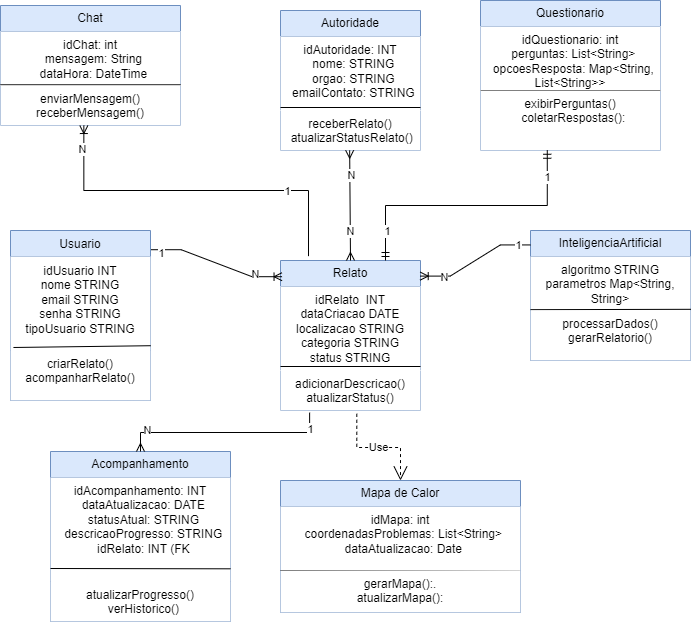

The diagram above was exported from draw.io. Its source (the exported page's mxGraphModel, read from the mxfile embedded in the PNG):
<mxGraphModel dx="792" dy="1988" grid="1" gridSize="10" guides="1" tooltips="1" connect="1" arrows="1" fold="1" page="1" pageScale="1" pageWidth="827" pageHeight="1169" math="0" shadow="0">
  <root>
    <mxCell id="WIyWlLk6GJQsqaUBKTNV-0" />
    <mxCell id="WIyWlLk6GJQsqaUBKTNV-1" parent="WIyWlLk6GJQsqaUBKTNV-0" />
    <mxCell id="CIieSBesSFdZxCkNuszv-22" value="Usuario" style="swimlane;fontStyle=0;childLayout=stackLayout;horizontal=1;startSize=26;fillColor=#dae8fc;horizontalStack=0;resizeParent=1;resizeParentMax=0;resizeLast=0;collapsible=1;marginBottom=0;whiteSpace=wrap;html=1;spacingTop=1;strokeColor=#6c8ebf;" parent="WIyWlLk6GJQsqaUBKTNV-1" vertex="1">
      <mxGeometry x="50" y="50" width="140" height="170" as="geometry" />
    </mxCell>
    <mxCell id="CIieSBesSFdZxCkNuszv-23" value="idUsuario INT&lt;div&gt;nome STRING&lt;br&gt;&lt;/div&gt;&lt;div&gt;email STRING&lt;br&gt;&lt;/div&gt;&lt;div&gt;senha STRING&lt;/div&gt;&lt;div&gt;tipoUsuario STRING&lt;br&gt;&lt;/div&gt;" style="text;align=center;verticalAlign=top;spacingLeft=4;spacingRight=4;overflow=hidden;rotatable=0;points=[[0,0.5],[1,0.5]];portConstraint=eastwest;whiteSpace=wrap;html=1;spacingTop=1;fillColor=default;" parent="CIieSBesSFdZxCkNuszv-22" vertex="1">
      <mxGeometry y="26" width="140" height="94" as="geometry" />
    </mxCell>
    <mxCell id="CIieSBesSFdZxCkNuszv-74" value="" style="endArrow=none;html=1;rounded=0;exitX=1.002;exitY=0.949;exitDx=0;exitDy=0;exitPerimeter=0;entryX=0.021;entryY=0.968;entryDx=0;entryDy=0;entryPerimeter=0;" parent="CIieSBesSFdZxCkNuszv-22" source="CIieSBesSFdZxCkNuszv-23" edge="1" target="CIieSBesSFdZxCkNuszv-23">
      <mxGeometry width="50" height="50" relative="1" as="geometry">
        <mxPoint x="40" y="140" as="sourcePoint" />
        <mxPoint y="96" as="targetPoint" />
      </mxGeometry>
    </mxCell>
    <mxCell id="CIieSBesSFdZxCkNuszv-26" value="criarRelato()&lt;div&gt;acompanharRelato()&lt;/div&gt;" style="text;align=center;verticalAlign=top;spacingLeft=4;spacingRight=4;overflow=hidden;rotatable=0;points=[[0,0.5],[1,0.5]];portConstraint=eastwest;whiteSpace=wrap;html=1;fillColor=default;" parent="CIieSBesSFdZxCkNuszv-22" vertex="1">
      <mxGeometry y="120" width="140" height="50" as="geometry" />
    </mxCell>
    <mxCell id="CIieSBesSFdZxCkNuszv-28" value="Relato" style="swimlane;fontStyle=0;childLayout=stackLayout;horizontal=1;startSize=26;fillColor=#dae8fc;horizontalStack=0;resizeParent=1;resizeParentMax=0;resizeLast=0;collapsible=1;marginBottom=0;whiteSpace=wrap;html=1;strokeColor=#6c8ebf;" parent="WIyWlLk6GJQsqaUBKTNV-1" vertex="1">
      <mxGeometry x="320" y="80" width="140" height="150" as="geometry" />
    </mxCell>
    <mxCell id="CIieSBesSFdZxCkNuszv-29" value="idRelato&amp;nbsp; INT&lt;div&gt;dataCriacao DATE&lt;br&gt;&lt;/div&gt;&lt;div&gt;localizacao STRING&lt;br&gt;&lt;/div&gt;&lt;div&gt;categoria STRING&lt;br&gt;&lt;/div&gt;&lt;div&gt;status STRING&lt;br&gt;&lt;/div&gt;" style="text;align=center;verticalAlign=top;spacingLeft=4;spacingRight=4;overflow=hidden;rotatable=0;points=[[0,0.5],[1,0.5]];portConstraint=eastwest;whiteSpace=wrap;html=1;fillColor=default;" parent="CIieSBesSFdZxCkNuszv-28" vertex="1">
      <mxGeometry y="26" width="140" height="84" as="geometry" />
    </mxCell>
    <mxCell id="CIieSBesSFdZxCkNuszv-75" value="" style="endArrow=none;html=1;rounded=0;exitX=1.002;exitY=0.949;exitDx=0;exitDy=0;exitPerimeter=0;" parent="CIieSBesSFdZxCkNuszv-28" edge="1">
      <mxGeometry width="50" height="50" relative="1" as="geometry">
        <mxPoint x="140" y="106" as="sourcePoint" />
        <mxPoint y="106" as="targetPoint" />
      </mxGeometry>
    </mxCell>
    <mxCell id="CIieSBesSFdZxCkNuszv-35" value="adicionarDescricao()&lt;div&gt;atualizarStatus()&lt;br&gt;&lt;div&gt;&lt;br&gt;&lt;/div&gt;&lt;/div&gt;" style="text;align=center;verticalAlign=top;spacingLeft=4;spacingRight=4;overflow=hidden;rotatable=0;points=[[0,0.5],[1,0.5]];portConstraint=eastwest;whiteSpace=wrap;html=1;fillColor=default;" parent="CIieSBesSFdZxCkNuszv-28" vertex="1">
      <mxGeometry y="110" width="140" height="40" as="geometry" />
    </mxCell>
    <mxCell id="CIieSBesSFdZxCkNuszv-36" value="InteligenciaArtificial" style="swimlane;fontStyle=0;childLayout=stackLayout;horizontal=1;startSize=26;fillColor=#dae8fc;horizontalStack=0;resizeParent=1;resizeParentMax=0;resizeLast=0;collapsible=1;marginBottom=0;whiteSpace=wrap;html=1;strokeColor=#6c8ebf;" parent="WIyWlLk6GJQsqaUBKTNV-1" vertex="1">
      <mxGeometry x="570" y="50" width="160" height="130" as="geometry" />
    </mxCell>
    <mxCell id="CIieSBesSFdZxCkNuszv-37" value="algoritmo STRING&lt;div&gt;parametros Map&amp;lt;String, String&amp;gt;&lt;br&gt;&lt;/div&gt;" style="text;align=center;verticalAlign=top;spacingLeft=4;spacingRight=4;overflow=hidden;rotatable=0;points=[[0,0.5],[1,0.5]];portConstraint=eastwest;whiteSpace=wrap;html=1;fillColor=default;" parent="CIieSBesSFdZxCkNuszv-36" vertex="1">
      <mxGeometry y="26" width="160" height="54" as="geometry" />
    </mxCell>
    <mxCell id="CIieSBesSFdZxCkNuszv-76" value="" style="endArrow=none;html=1;rounded=0;exitX=1.003;exitY=0.978;exitDx=0;exitDy=0;exitPerimeter=0;" parent="CIieSBesSFdZxCkNuszv-36" source="CIieSBesSFdZxCkNuszv-37" edge="1">
      <mxGeometry width="50" height="50" relative="1" as="geometry">
        <mxPoint x="140" y="79.17000000000002" as="sourcePoint" />
        <mxPoint y="79.17000000000002" as="targetPoint" />
      </mxGeometry>
    </mxCell>
    <mxCell id="CIieSBesSFdZxCkNuszv-38" value="&lt;font style=&quot;font-size: 12px;&quot;&gt;processarDados()&lt;/font&gt;&lt;div&gt;&lt;font style=&quot;&quot;&gt;gerarRelatorio()&lt;br&gt;&lt;/font&gt;&lt;/div&gt;" style="text;align=center;verticalAlign=top;spacingLeft=4;spacingRight=4;overflow=hidden;rotatable=0;points=[[0,0.5],[1,0.5]];portConstraint=eastwest;whiteSpace=wrap;html=1;fontSize=12;fillColor=default;" parent="CIieSBesSFdZxCkNuszv-36" vertex="1">
      <mxGeometry y="80" width="160" height="50" as="geometry" />
    </mxCell>
    <mxCell id="CIieSBesSFdZxCkNuszv-43" value="Mapa de Calor" style="swimlane;fontStyle=0;childLayout=stackLayout;horizontal=1;startSize=26;fillColor=#dae8fc;horizontalStack=0;resizeParent=1;resizeParentMax=0;resizeLast=0;collapsible=1;marginBottom=0;whiteSpace=wrap;html=1;strokeColor=#6c8ebf;" parent="WIyWlLk6GJQsqaUBKTNV-1" vertex="1">
      <mxGeometry x="320" y="300" width="240" height="132" as="geometry" />
    </mxCell>
    <mxCell id="CIieSBesSFdZxCkNuszv-44" value="&lt;div&gt;idMapa: int&lt;/div&gt;&lt;div&gt;&amp;nbsp; coordenadasProblemas: List&amp;lt;String&amp;gt;&lt;/div&gt;&lt;div&gt;&amp;nbsp; dataAtualizacao: Date&lt;/div&gt;" style="text;align=center;verticalAlign=top;spacingLeft=4;spacingRight=4;overflow=hidden;rotatable=0;points=[[0,0.5],[1,0.5]];portConstraint=eastwest;whiteSpace=wrap;html=1;fillColor=default;" parent="CIieSBesSFdZxCkNuszv-43" vertex="1">
      <mxGeometry y="26" width="240" height="64" as="geometry" />
    </mxCell>
    <mxCell id="CIieSBesSFdZxCkNuszv-84" value="" style="endArrow=none;html=1;rounded=0;exitX=0.995;exitY=0.016;exitDx=0;exitDy=0;exitPerimeter=0;" parent="CIieSBesSFdZxCkNuszv-43" source="CIieSBesSFdZxCkNuszv-46" edge="1">
      <mxGeometry width="50" height="50" relative="1" as="geometry">
        <mxPoint x="180" y="90" as="sourcePoint" />
        <mxPoint y="90" as="targetPoint" />
      </mxGeometry>
    </mxCell>
    <mxCell id="CIieSBesSFdZxCkNuszv-46" value="&lt;div&gt;gerarMapa():.&lt;/div&gt;&lt;div&gt;&lt;span style=&quot;background-color: initial;&quot;&gt;&amp;nbsp; atualizarMapa():&lt;/span&gt;&lt;span style=&quot;background-color: initial;&quot;&gt;&amp;nbsp;&amp;nbsp;&lt;/span&gt;&lt;br&gt;&lt;/div&gt;" style="text;align=center;verticalAlign=top;spacingLeft=4;spacingRight=4;overflow=hidden;rotatable=0;points=[[0,0.5],[1,0.5]];portConstraint=eastwest;whiteSpace=wrap;html=1;fillColor=default;" parent="CIieSBesSFdZxCkNuszv-43" vertex="1">
      <mxGeometry y="90" width="240" height="42" as="geometry" />
    </mxCell>
    <mxCell id="CIieSBesSFdZxCkNuszv-50" value="Autoridade" style="swimlane;fontStyle=0;childLayout=stackLayout;horizontal=1;startSize=26;fillColor=#dae8fc;horizontalStack=0;resizeParent=1;resizeParentMax=0;resizeLast=0;collapsible=1;marginBottom=0;whiteSpace=wrap;html=1;strokeColor=#6c8ebf;" parent="WIyWlLk6GJQsqaUBKTNV-1" vertex="1">
      <mxGeometry x="320" y="-170" width="140" height="140" as="geometry" />
    </mxCell>
    <mxCell id="CIieSBesSFdZxCkNuszv-51" value="&lt;div&gt;idAutoridade: INT&lt;/div&gt;&lt;div&gt;&amp;nbsp; nome: STRING&lt;/div&gt;&lt;div&gt;&amp;nbsp; orgao:&amp;nbsp;&lt;span style=&quot;background-color: initial;&quot;&gt;STRING&lt;/span&gt;&lt;/div&gt;&lt;div&gt;&amp;nbsp; emailContato:&amp;nbsp;&lt;span style=&quot;background-color: initial;&quot;&gt;STRING&lt;/span&gt;&lt;/div&gt;" style="text;align=center;verticalAlign=top;spacingLeft=4;spacingRight=4;overflow=hidden;rotatable=0;points=[[0,0.5],[1,0.5]];portConstraint=eastwest;whiteSpace=wrap;html=1;fillColor=default;" parent="CIieSBesSFdZxCkNuszv-50" vertex="1">
      <mxGeometry y="26" width="140" height="74" as="geometry" />
    </mxCell>
    <mxCell id="CIieSBesSFdZxCkNuszv-78" value="" style="endArrow=none;html=1;rounded=0;exitX=1.002;exitY=0.949;exitDx=0;exitDy=0;exitPerimeter=0;" parent="CIieSBesSFdZxCkNuszv-50" edge="1">
      <mxGeometry width="50" height="50" relative="1" as="geometry">
        <mxPoint x="140" y="97" as="sourcePoint" />
        <mxPoint y="97" as="targetPoint" />
      </mxGeometry>
    </mxCell>
    <mxCell id="CIieSBesSFdZxCkNuszv-55" value="&lt;div&gt;receberRelato()&lt;/div&gt;&lt;div&gt;&lt;span style=&quot;background-color: initial;&quot;&gt;&amp;nbsp;atualizarStatusRelato()&lt;/span&gt;&lt;/div&gt;" style="text;align=center;verticalAlign=top;spacingLeft=4;spacingRight=4;overflow=hidden;rotatable=0;points=[[0,0.5],[1,0.5]];portConstraint=eastwest;whiteSpace=wrap;html=1;fillColor=default;" parent="CIieSBesSFdZxCkNuszv-50" vertex="1">
      <mxGeometry y="100" width="140" height="40" as="geometry" />
    </mxCell>
    <mxCell id="CIieSBesSFdZxCkNuszv-57" value="Acompanhamento" style="swimlane;fontStyle=0;childLayout=stackLayout;horizontal=1;startSize=26;fillColor=#dae8fc;horizontalStack=0;resizeParent=1;resizeParentMax=0;resizeLast=0;collapsible=1;marginBottom=0;whiteSpace=wrap;html=1;strokeColor=#6c8ebf;" parent="WIyWlLk6GJQsqaUBKTNV-1" vertex="1">
      <mxGeometry x="90" y="271" width="180" height="170" as="geometry" />
    </mxCell>
    <mxCell id="CIieSBesSFdZxCkNuszv-58" value="&lt;div&gt;idAcompanhamento: INT&lt;/div&gt;&lt;div&gt;&amp;nbsp; dataAtualizacao: DATE&lt;/div&gt;&lt;div&gt;&amp;nbsp; statusAtual: STRING&lt;/div&gt;&lt;div&gt;&amp;nbsp; descricaoProgresso: STRING&lt;/div&gt;&lt;div&gt;&amp;nbsp; idRelato: INT (FK&lt;/div&gt;" style="text;align=center;verticalAlign=top;spacingLeft=4;spacingRight=4;overflow=hidden;rotatable=0;points=[[0,0.5],[1,0.5]];portConstraint=eastwest;whiteSpace=wrap;html=1;fillColor=default;" parent="CIieSBesSFdZxCkNuszv-57" vertex="1">
      <mxGeometry y="26" width="180" height="104" as="geometry" />
    </mxCell>
    <mxCell id="CIieSBesSFdZxCkNuszv-80" value="" style="endArrow=none;html=1;rounded=0;exitX=1;exitY=0.878;exitDx=0;exitDy=0;exitPerimeter=0;" parent="CIieSBesSFdZxCkNuszv-57" source="CIieSBesSFdZxCkNuszv-58" edge="1">
      <mxGeometry width="50" height="50" relative="1" as="geometry">
        <mxPoint x="140" y="117" as="sourcePoint" />
        <mxPoint y="117" as="targetPoint" />
      </mxGeometry>
    </mxCell>
    <mxCell id="CIieSBesSFdZxCkNuszv-62" value="&lt;div&gt;atualizarProgresso()&lt;/div&gt;&lt;div&gt;&amp;nbsp; verHistorico()&lt;/div&gt;" style="text;align=center;verticalAlign=top;spacingLeft=4;spacingRight=4;overflow=hidden;rotatable=0;points=[[0,0.5],[1,0.5]];portConstraint=eastwest;whiteSpace=wrap;html=1;fillColor=default;" parent="CIieSBesSFdZxCkNuszv-57" vertex="1">
      <mxGeometry y="130" width="180" height="40" as="geometry" />
    </mxCell>
    <mxCell id="CIieSBesSFdZxCkNuszv-63" value="Questionario" style="swimlane;fontStyle=0;childLayout=stackLayout;horizontal=1;startSize=26;fillColor=#dae8fc;horizontalStack=0;resizeParent=1;resizeParentMax=0;resizeLast=0;collapsible=1;marginBottom=0;whiteSpace=wrap;html=1;strokeColor=#6c8ebf;" parent="WIyWlLk6GJQsqaUBKTNV-1" vertex="1">
      <mxGeometry x="520" y="-180" width="180" height="150" as="geometry" />
    </mxCell>
    <mxCell id="CIieSBesSFdZxCkNuszv-64" value="&lt;div&gt;idQuestionario: int&lt;/div&gt;&lt;div&gt;&amp;nbsp; perguntas: List&amp;lt;String&amp;gt;&lt;/div&gt;&lt;div&gt;&amp;nbsp; opcoesResposta: Map&amp;lt;String, List&amp;lt;String&amp;gt;&amp;gt;&lt;/div&gt;" style="text;align=center;verticalAlign=top;spacingLeft=4;spacingRight=4;overflow=hidden;rotatable=0;points=[[0,0.5],[1,0.5]];portConstraint=eastwest;whiteSpace=wrap;html=1;fillColor=default;" parent="CIieSBesSFdZxCkNuszv-63" vertex="1">
      <mxGeometry y="26" width="180" height="64" as="geometry" />
    </mxCell>
    <mxCell id="CIieSBesSFdZxCkNuszv-81" value="" style="endArrow=none;html=1;rounded=0;exitX=1;exitY=0.878;exitDx=0;exitDy=0;exitPerimeter=0;" parent="CIieSBesSFdZxCkNuszv-63" edge="1">
      <mxGeometry width="50" height="50" relative="1" as="geometry">
        <mxPoint x="180" y="90" as="sourcePoint" />
        <mxPoint y="90" as="targetPoint" />
      </mxGeometry>
    </mxCell>
    <mxCell id="CIieSBesSFdZxCkNuszv-66" value="&lt;div&gt;exibirPerguntas()&lt;/div&gt;&lt;div&gt;&amp;nbsp; coletarRespostas():&lt;/div&gt;" style="text;align=center;verticalAlign=top;spacingLeft=4;spacingRight=4;overflow=hidden;rotatable=0;points=[[0,0.5],[1,0.5]];portConstraint=eastwest;whiteSpace=wrap;html=1;fillColor=default;" parent="CIieSBesSFdZxCkNuszv-63" vertex="1">
      <mxGeometry y="90" width="180" height="60" as="geometry" />
    </mxCell>
    <mxCell id="CIieSBesSFdZxCkNuszv-69" value="Chat" style="swimlane;fontStyle=0;childLayout=stackLayout;horizontal=1;startSize=26;fillColor=#dae8fc;horizontalStack=0;resizeParent=1;resizeParentMax=0;resizeLast=0;collapsible=1;marginBottom=0;whiteSpace=wrap;html=1;strokeColor=#6c8ebf;" parent="WIyWlLk6GJQsqaUBKTNV-1" vertex="1">
      <mxGeometry x="40" y="-175" width="180" height="120" as="geometry" />
    </mxCell>
    <mxCell id="CIieSBesSFdZxCkNuszv-70" value="&lt;div&gt;idChat: int&lt;/div&gt;&lt;div&gt;&amp;nbsp; mensagem: String&lt;/div&gt;&lt;div&gt;&amp;nbsp; dataHora: DateTime&lt;/div&gt;" style="text;align=center;verticalAlign=top;spacingLeft=4;spacingRight=4;overflow=hidden;rotatable=0;points=[[0,0.5],[1,0.5]];portConstraint=eastwest;whiteSpace=wrap;html=1;fillColor=default;" parent="CIieSBesSFdZxCkNuszv-69" vertex="1">
      <mxGeometry y="26" width="180" height="54" as="geometry" />
    </mxCell>
    <mxCell id="CIieSBesSFdZxCkNuszv-82" value="" style="endArrow=none;html=1;rounded=0;exitX=1;exitY=0.878;exitDx=0;exitDy=0;exitPerimeter=0;" parent="CIieSBesSFdZxCkNuszv-69" edge="1">
      <mxGeometry width="50" height="50" relative="1" as="geometry">
        <mxPoint x="180" y="79.31" as="sourcePoint" />
        <mxPoint y="79.31" as="targetPoint" />
      </mxGeometry>
    </mxCell>
    <mxCell id="CIieSBesSFdZxCkNuszv-73" value="enviarMensagem()&lt;div&gt;receberMensagem()&lt;br&gt;&lt;div&gt;&lt;br&gt;&lt;/div&gt;&lt;/div&gt;" style="text;align=center;verticalAlign=top;spacingLeft=4;spacingRight=4;overflow=hidden;rotatable=0;points=[[0,0.5],[1,0.5]];portConstraint=eastwest;whiteSpace=wrap;html=1;fillColor=default;" parent="CIieSBesSFdZxCkNuszv-69" vertex="1">
      <mxGeometry y="80" width="180" height="40" as="geometry" />
    </mxCell>
    <mxCell id="CIieSBesSFdZxCkNuszv-90" value="" style="edgeStyle=entityRelationEdgeStyle;fontSize=12;html=1;endArrow=ERoneToMany;rounded=0;exitX=1.005;exitY=0.113;exitDx=0;exitDy=0;exitPerimeter=0;entryX=0.011;entryY=0.108;entryDx=0;entryDy=0;entryPerimeter=0;" parent="WIyWlLk6GJQsqaUBKTNV-1" source="CIieSBesSFdZxCkNuszv-22" target="CIieSBesSFdZxCkNuszv-28" edge="1">
      <mxGeometry width="100" height="100" relative="1" as="geometry">
        <mxPoint x="210" y="130" as="sourcePoint" />
        <mxPoint x="310" y="30" as="targetPoint" />
      </mxGeometry>
    </mxCell>
    <mxCell id="CIieSBesSFdZxCkNuszv-111" value="1" style="edgeLabel;html=1;align=center;verticalAlign=middle;resizable=0;points=[];" parent="CIieSBesSFdZxCkNuszv-90" vertex="1" connectable="0">
      <mxGeometry x="-0.8517" y="-3" relative="1" as="geometry">
        <mxPoint as="offset" />
      </mxGeometry>
    </mxCell>
    <mxCell id="CIieSBesSFdZxCkNuszv-112" value="N" style="edgeLabel;html=1;align=center;verticalAlign=middle;resizable=0;points=[];" parent="CIieSBesSFdZxCkNuszv-90" vertex="1" connectable="0">
      <mxGeometry x="0.6115" y="3" relative="1" as="geometry">
        <mxPoint as="offset" />
      </mxGeometry>
    </mxCell>
    <mxCell id="CIieSBesSFdZxCkNuszv-91" value="" style="edgeStyle=entityRelationEdgeStyle;fontSize=12;html=1;endArrow=ERoneToMany;rounded=0;entryX=0.998;entryY=0.104;entryDx=0;entryDy=0;entryPerimeter=0;exitX=-0.001;exitY=0.111;exitDx=0;exitDy=0;exitPerimeter=0;" parent="WIyWlLk6GJQsqaUBKTNV-1" source="CIieSBesSFdZxCkNuszv-36" target="CIieSBesSFdZxCkNuszv-28" edge="1">
      <mxGeometry width="100" height="100" relative="1" as="geometry">
        <mxPoint x="520" y="160" as="sourcePoint" />
        <mxPoint x="620" y="60" as="targetPoint" />
      </mxGeometry>
    </mxCell>
    <mxCell id="CIieSBesSFdZxCkNuszv-108" value="1" style="edgeLabel;html=1;align=center;verticalAlign=middle;resizable=0;points=[];" parent="CIieSBesSFdZxCkNuszv-91" vertex="1" connectable="0">
      <mxGeometry x="-0.7926" relative="1" as="geometry">
        <mxPoint as="offset" />
      </mxGeometry>
    </mxCell>
    <mxCell id="CIieSBesSFdZxCkNuszv-109" value="N" style="edgeLabel;html=1;align=center;verticalAlign=middle;resizable=0;points=[];" parent="CIieSBesSFdZxCkNuszv-91" vertex="1" connectable="0">
      <mxGeometry x="0.5892" y="1" relative="1" as="geometry">
        <mxPoint as="offset" />
      </mxGeometry>
    </mxCell>
    <mxCell id="CIieSBesSFdZxCkNuszv-92" value="Use" style="endArrow=open;endSize=12;dashed=1;html=1;rounded=0;exitX=0.545;exitY=1.082;exitDx=0;exitDy=0;exitPerimeter=0;edgeStyle=elbowEdgeStyle;elbow=vertical;" parent="WIyWlLk6GJQsqaUBKTNV-1" source="CIieSBesSFdZxCkNuszv-35" target="CIieSBesSFdZxCkNuszv-43" edge="1">
      <mxGeometry width="160" relative="1" as="geometry">
        <mxPoint x="420" y="210" as="sourcePoint" />
        <mxPoint x="580" y="210" as="targetPoint" />
      </mxGeometry>
    </mxCell>
    <mxCell id="CIieSBesSFdZxCkNuszv-96" value="" style="endArrow=ERmany;startArrow=ERmany;endFill=0;startFill=0;html=1;rounded=0;exitX=0.5;exitY=0;exitDx=0;exitDy=0;entryX=0.494;entryY=0.994;entryDx=0;entryDy=0;entryPerimeter=0;" parent="WIyWlLk6GJQsqaUBKTNV-1" source="CIieSBesSFdZxCkNuszv-28" target="CIieSBesSFdZxCkNuszv-55" edge="1">
      <mxGeometry width="160" relative="1" as="geometry">
        <mxPoint x="280" y="-240" as="sourcePoint" />
        <mxPoint x="440" y="-240" as="targetPoint" />
      </mxGeometry>
    </mxCell>
    <mxCell id="CIieSBesSFdZxCkNuszv-106" value="N" style="edgeLabel;html=1;align=center;verticalAlign=middle;resizable=0;points=[];" parent="CIieSBesSFdZxCkNuszv-96" vertex="1" connectable="0">
      <mxGeometry x="-0.4618" relative="1" as="geometry">
        <mxPoint as="offset" />
      </mxGeometry>
    </mxCell>
    <mxCell id="CIieSBesSFdZxCkNuszv-107" value="N" style="edgeLabel;html=1;align=center;verticalAlign=middle;resizable=0;points=[];" parent="CIieSBesSFdZxCkNuszv-96" vertex="1" connectable="0">
      <mxGeometry x="0.5511" y="-1" relative="1" as="geometry">
        <mxPoint as="offset" />
      </mxGeometry>
    </mxCell>
    <mxCell id="CIieSBesSFdZxCkNuszv-97" value="" style="endArrow=none;startArrow=ERmany;endFill=0;startFill=0;html=1;rounded=0;exitX=0.5;exitY=0;exitDx=0;exitDy=0;entryX=0.208;entryY=1.053;entryDx=0;entryDy=0;entryPerimeter=0;edgeStyle=elbowEdgeStyle;elbow=vertical;" parent="WIyWlLk6GJQsqaUBKTNV-1" source="CIieSBesSFdZxCkNuszv-57" target="CIieSBesSFdZxCkNuszv-35" edge="1">
      <mxGeometry width="160" relative="1" as="geometry">
        <mxPoint x="241" y="260" as="sourcePoint" />
        <mxPoint x="240" y="150" as="targetPoint" />
      </mxGeometry>
    </mxCell>
    <mxCell id="CIieSBesSFdZxCkNuszv-113" value="N" style="edgeLabel;html=1;align=center;verticalAlign=middle;resizable=0;points=[];" parent="CIieSBesSFdZxCkNuszv-97" vertex="1" connectable="0">
      <mxGeometry x="-0.7612" y="3" relative="1" as="geometry">
        <mxPoint as="offset" />
      </mxGeometry>
    </mxCell>
    <mxCell id="CIieSBesSFdZxCkNuszv-115" value="1" style="edgeLabel;html=1;align=center;verticalAlign=middle;resizable=0;points=[];" parent="CIieSBesSFdZxCkNuszv-97" vertex="1" connectable="0">
      <mxGeometry x="0.8489" relative="1" as="geometry">
        <mxPoint as="offset" />
      </mxGeometry>
    </mxCell>
    <mxCell id="CIieSBesSFdZxCkNuszv-98" value="" style="edgeStyle=elbowEdgeStyle;fontSize=12;html=1;endArrow=ERmandOne;startArrow=ERmandOne;rounded=0;elbow=vertical;exitX=0.75;exitY=0;exitDx=0;exitDy=0;entryX=0.371;entryY=0.996;entryDx=0;entryDy=0;entryPerimeter=0;" parent="WIyWlLk6GJQsqaUBKTNV-1" source="CIieSBesSFdZxCkNuszv-28" target="CIieSBesSFdZxCkNuszv-66" edge="1">
      <mxGeometry width="100" height="100" relative="1" as="geometry">
        <mxPoint x="450" y="90" as="sourcePoint" />
        <mxPoint x="550" y="-10" as="targetPoint" />
      </mxGeometry>
    </mxCell>
    <mxCell id="CIieSBesSFdZxCkNuszv-104" value="1" style="edgeLabel;html=1;align=center;verticalAlign=middle;resizable=0;points=[];" parent="CIieSBesSFdZxCkNuszv-98" vertex="1" connectable="0">
      <mxGeometry x="-0.7819" y="-1" relative="1" as="geometry">
        <mxPoint as="offset" />
      </mxGeometry>
    </mxCell>
    <mxCell id="CIieSBesSFdZxCkNuszv-105" value="1" style="edgeLabel;html=1;align=center;verticalAlign=middle;resizable=0;points=[];" parent="CIieSBesSFdZxCkNuszv-98" vertex="1" connectable="0">
      <mxGeometry x="0.7997" relative="1" as="geometry">
        <mxPoint as="offset" />
      </mxGeometry>
    </mxCell>
    <mxCell id="CIieSBesSFdZxCkNuszv-99" value="" style="edgeStyle=elbowEdgeStyle;fontSize=12;html=1;endArrow=ERoneToMany;rounded=0;elbow=vertical;exitX=0.2;exitY=-0.029;exitDx=0;exitDy=0;exitPerimeter=0;entryX=0.463;entryY=1.001;entryDx=0;entryDy=0;entryPerimeter=0;" parent="WIyWlLk6GJQsqaUBKTNV-1" source="CIieSBesSFdZxCkNuszv-28" target="CIieSBesSFdZxCkNuszv-73" edge="1">
      <mxGeometry width="100" height="100" relative="1" as="geometry">
        <mxPoint x="200" y="60" as="sourcePoint" />
        <mxPoint x="124" y="-30" as="targetPoint" />
      </mxGeometry>
    </mxCell>
    <mxCell id="CIieSBesSFdZxCkNuszv-101" value="N" style="edgeLabel;html=1;align=center;verticalAlign=middle;resizable=0;points=[];" parent="CIieSBesSFdZxCkNuszv-99" vertex="1" connectable="0">
      <mxGeometry x="0.8713" y="2" relative="1" as="geometry">
        <mxPoint as="offset" />
      </mxGeometry>
    </mxCell>
    <mxCell id="CIieSBesSFdZxCkNuszv-103" value="1" style="edgeLabel;html=1;align=center;verticalAlign=middle;resizable=0;points=[];" parent="CIieSBesSFdZxCkNuszv-99" vertex="1" connectable="0">
      <mxGeometry x="-0.5122" relative="1" as="geometry">
        <mxPoint as="offset" />
      </mxGeometry>
    </mxCell>
  </root>
</mxGraphModel>